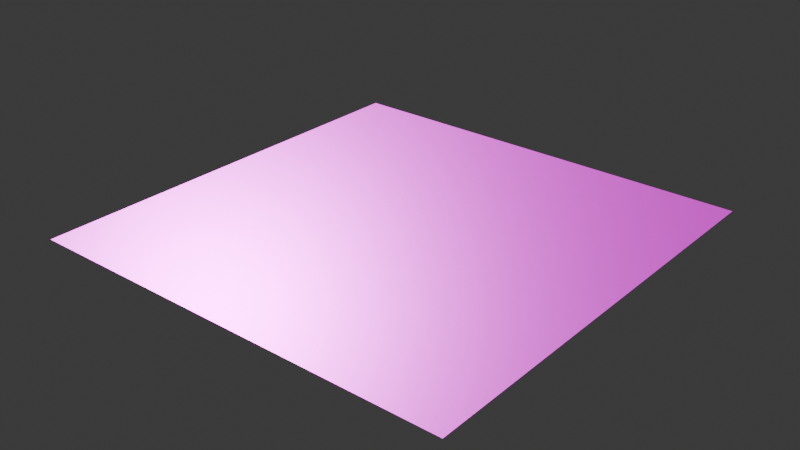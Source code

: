 # Source: ceiliing.blend  (saved by Blender 4.3.34; exported with 4.5.12 LTS)
import bpy
from mathutils import Matrix  # noqa: F401  (used for matrix-valued properties, if any)

bpy.ops.wm.read_factory_settings(use_empty=True)
scene = bpy.context.scene
scene.name = 'Scene'

# ---- collections
col_collection = bpy.data.collections.new('Collection'); scene.collection.children.link(col_collection)

# ---- images (referenced by path relative to the original .blend; pixels are not part of the script)
import os
ASSET_DIR = os.environ.get("B2B_ASSET_DIR", "")  # directory of the original .blend (textures are referenced by path, not embedded)
HERE = os.path.dirname(os.path.abspath(__file__))  # packed textures are extracted next to this script under _unpacked/

def load_image(name, relpath, width, height, colorspace="sRGB"):
    """Load a texture the original file referenced (path relative to the .blend, or extracted next to this script)."""
    p = next((c for c in (os.path.join(HERE, relpath), os.path.join(ASSET_DIR, relpath)) if relpath and os.path.exists(c)), "")
    if p:
        img = bpy.data.images.load(p, check_existing=True)
        img.name = name
    else:  # same state as the original file: an image datablock whose file is absent (Cycles renders it pink)
        img = bpy.data.images.new(name, width, height)
        img.source = "FILE"
        img.filepath = "//" + (relpath or name)
    img.colorspace_settings.name = colorspace
    return img
img_poliigon_plasterpainted_7664_basecolor_2k_jpg = load_image('Poliigon_PlasterPainted_7664_BaseColor_2K_jpg', 'Poliigon_PlasterPainted_7664_BaseColor.jpg', 1024, 1024, 'sRGB')
img_poliigon_plasterpainted_7664_displacement_2k_tiff = load_image('Poliigon_PlasterPainted_7664_Displacement_2K_tiff', 'Poliigon_PlasterPainted_7664_Displacement.tiff', 1024, 1024, 'Non-Color')
img_poliigon_plasterpainted_7664_metallic_2k_jpg = load_image('Poliigon_PlasterPainted_7664_Metallic_2K_jpg', 'Poliigon_PlasterPainted_7664_Metallic.jpg', 1024, 1024, 'Non-Color')
img_poliigon_plasterpainted_7664_normal_2k_png = load_image('Poliigon_PlasterPainted_7664_Normal_2K_png', 'Poliigon_PlasterPainted_7664_Normal.png', 1024, 1024, 'Non-Color')
img_poliigon_plasterpainted_7664_roughness_2k_jpg = load_image('Poliigon_PlasterPainted_7664_Roughness_2K_jpg', 'Poliigon_PlasterPainted_7664_Roughness.jpg', 1024, 1024, 'Non-Color')

# ---- materials (node trees are filled in below, after node groups)
mat_poliigon_plasterpainted_7664_2k = bpy.data.materials.new('Poliigon_PlasterPainted_7664_2K')

# ---- node groups
ng_simple_uv_mapping = bpy.data.node_groups.new('.simple_uv_mapping', 'ShaderNodeTree')
_s = ng_simple_uv_mapping.interface.new_socket(name='UV', in_out='OUTPUT', socket_type='NodeSocketVector')
_s = ng_simple_uv_mapping.interface.new_socket(name='UV', in_out='INPUT', socket_type='NodeSocketVector')
_s = ng_simple_uv_mapping.interface.new_socket(name='Scale', in_out='INPUT', socket_type='NodeSocketFloat')
_s = ng_simple_uv_mapping.interface.new_socket(name='Rotation', in_out='INPUT', socket_type='NodeSocketFloat')
_s = ng_simple_uv_mapping.interface.new_socket(name='Translate X', in_out='INPUT', socket_type='NodeSocketFloat')
_s = ng_simple_uv_mapping.interface.new_socket(name='Translate Y', in_out='INPUT', socket_type='NodeSocketFloat')
_s = ng_simple_uv_mapping.interface.new_socket(name='Aspect Ratio', in_out='INPUT', socket_type='NodeSocketFloat')
_N = ng_simple_uv_mapping.nodes; _L = ng_simple_uv_mapping.links
n0 = _N.new('NodeGroupInput'); n0.name = 'Group Input'; n0.location = (0, 0)
n1 = _N.new('NodeGroupOutput'); n1.name = 'Group Output'; n1.location = (1250, 0)
n2 = _N.new('ShaderNodeVectorMath'); n2.name = 'Scale (Multiply)'; n2.location = (250, 0)
n2.label = 'Scale (Multiply)'
n2.operation = 'MULTIPLY'
n3 = _N.new('ShaderNodeCombineXYZ'); n3.name = 'Aspect Ratio Factor'; n3.location = (250, -350)
n3.label = 'Aspect Ratio Factor'
n3.inputs[0].default_value = 1.0
n3.inputs[2].default_value = 1.0
n4 = _N.new('ShaderNodeVectorMath'); n4.name = 'Aspect Ration (Multiply)'; n4.location = (500, 0)
n4.label = 'Aspect Ration (Multiply)'
n4.operation = 'MULTIPLY'
n5 = _N.new('ShaderNodeCombineXYZ'); n5.name = 'Translation Offset'; n5.location = (500, -350)
n5.label = 'Translation Offset'
n6 = _N.new('ShaderNodeVectorMath'); n6.name = 'Translation (Add)'; n6.location = (750, 0)
n6.label = 'Translation (Add)'
n7 = _N.new('ShaderNodeMath'); n7.name = 'Math'; n7.location = (750, -350)
n7.operation = 'RADIANS'
n8 = _N.new('ShaderNodeVectorRotate'); n8.name = 'Vector Rotate'; n8.location = (1000, 0)
_L.new(n0.outputs[0], n2.inputs[0])
_L.new(n0.outputs[1], n2.inputs[1])
_L.new(n0.outputs[5], n3.inputs[1])
_L.new(n0.outputs[3], n5.inputs[0])
_L.new(n0.outputs[4], n5.inputs[1])
_L.new(n0.outputs[2], n7.inputs[0])
_L.new(n2.outputs[0], n4.inputs[0])
_L.new(n3.outputs[0], n4.inputs[1])
_L.new(n4.outputs[0], n6.inputs[0])
_L.new(n5.outputs[0], n6.inputs[1])
_L.new(n6.outputs[0], n8.inputs[0])
_L.new(n7.outputs[0], n8.inputs[3])
_L.new(n8.outputs[0], n1.inputs[0])
n1.is_active_output = True

# ---- material node trees
mat_poliigon_plasterpainted_7664_2k.use_nodes = True; mat_poliigon_plasterpainted_7664_2k.node_tree.nodes.clear()
_N = mat_poliigon_plasterpainted_7664_2k.node_tree.nodes; _L = mat_poliigon_plasterpainted_7664_2k.node_tree.links
n0 = _N.new('ShaderNodeBsdfPrincipled'); n0.name = 'Principled BSDF'; n0.location = (-50, 300)
n0.distribution = 'GGX'
n0.subsurface_method = 'RANDOM_WALK_SKIN'
n1 = _N.new('ShaderNodeOutputMaterial'); n1.name = 'Material Output'; n1.location = (300, 300)
n2 = _N.new('NodeFrame'); n2.name = 'Textures'; n2.location = (-681, 340)
n2.label = 'Textures'
n2.width = 301
n3 = _N.new('ShaderNodeTexImage'); n3.name = 'BaseColor'; n3.location = (31, -40)
n3.label = 'BaseColor'
n3.image = img_poliigon_plasterpainted_7664_basecolor_2k_jpg
n4 = _N.new('ShaderNodeTexImage'); n4.name = 'Displacement'; n4.location = (31, -1440)
n4.label = 'Displacement'
n4.image = img_poliigon_plasterpainted_7664_displacement_2k_tiff
n4.interpolation = 'Cubic'
n5 = _N.new('ShaderNodeTexImage'); n5.name = 'Metallic'; n5.location = (31, -390)
n5.label = 'Metallic'
n5.image = img_poliigon_plasterpainted_7664_metallic_2k_jpg
n6 = _N.new('ShaderNodeTexImage'); n6.name = 'Normal'; n6.location = (31, -1090)
n6.label = 'Normal'
n6.image = img_poliigon_plasterpainted_7664_normal_2k_png
n7 = _N.new('ShaderNodeTexImage'); n7.name = 'Roughness'; n7.location = (31, -740)
n7.label = 'Roughness'
n7.image = img_poliigon_plasterpainted_7664_roughness_2k_jpg
n8 = _N.new('ShaderNodeDisplacement'); n8.name = 'Displacement.001'; n8.location = (-300, -1100)
n8.inputs[2].default_value = 0.2
n9 = _N.new('ShaderNodeNormalMap'); n9.name = 'Normal Map'; n9.location = (-300, -750)
n10 = _N.new('NodeFrame'); n10.name = 'Texture Projection/Mapping'; n10.location = (-1281, 340)
n10.label = 'Texture Projection/Mapping'
n10.width = 561
n11 = _N.new('ShaderNodeTexCoord'); n11.name = 'Texture Coordinate'; n11.location = (31, -40)
n12 = _N.new('ShaderNodeGroup'); n12.name = '.simple_uv_mapping'; n12.location = (281, -40)
n12.label = '.simple_uv_mapping'
n12.width = 250
n12.node_tree = ng_simple_uv_mapping
n12.inputs[1].default_value = 1.0
n12.inputs[2].default_value = 0.0
n12.inputs[3].default_value = 0.0
n12.inputs[4].default_value = 0.0
n12.inputs[5].default_value = 1.0
n3.parent = n2
n4.parent = n2
n5.parent = n2
n6.parent = n2
n7.parent = n2
n11.parent = n10
n12.parent = n10
_L.new(n0.outputs[0], n1.inputs[0])
_L.new(n3.outputs[0], n0.inputs[0])
_L.new(n4.outputs[0], n8.inputs[0])
_L.new(n5.outputs[0], n0.inputs[1])
_L.new(n6.outputs[0], n9.inputs[1])
_L.new(n9.outputs[0], n0.inputs[5])
_L.new(n7.outputs[0], n0.inputs[2])
_L.new(n11.outputs[2], n12.inputs[0])
_L.new(n12.outputs[0], n3.inputs[0])
_L.new(n12.outputs[0], n4.inputs[0])
_L.new(n12.outputs[0], n5.inputs[0])
_L.new(n12.outputs[0], n6.inputs[0])
_L.new(n12.outputs[0], n7.inputs[0])
n1.is_active_output = True

# ---- world
world_world = bpy.data.worlds.new('World'); scene.world = world_world
world_world.use_nodes = True; world_world.node_tree.nodes.clear()
_N = world_world.node_tree.nodes; _L = world_world.node_tree.links
n0 = _N.new('ShaderNodeOutputWorld'); n0.name = 'World Output'; n0.location = (300, 300)
n1 = _N.new('ShaderNodeBackground'); n1.name = 'Background'; n1.location = (10, 300)
n1.inputs[0].default_value = (0.05088, 0.05088, 0.05088, 1.0)
_L.new(n1.outputs[0], n0.inputs[0])
n0.is_active_output = True
world_world.color = (0.05088, 0.05088, 0.05088)
world_world.sun_shadow_jitter_overblur = 0.0

# ---- meshes
me_plane = bpy.data.meshes.new('Plane')
me_plane.from_pydata([(-1.0, -1.0, 0.0), (1.0, -1.0, 0.0), (-1.0, 1.0, 0.0), (1.0, 1.0, 0.0)], [], [(0, 1, 3, 2)])
_uv = me_plane.uv_layers.new(name='UVMap')
_uv.uv.foreach_set('vector', [0.0, 0.0, 1.0, 0.0, 1.0, 1.0, 0.0, 1.0])
me_plane.materials.append(mat_poliigon_plasterpainted_7664_2k)
me_plane.update()

# ---- objects
ob_plane = bpy.data.objects.new('Plane', me_plane)

# ---- transforms, parenting, visibility, modifiers, constraints
ob_plane.location = (0.0, 0.0, 0.0)

# ---- collection membership
col_collection.objects.link(ob_plane)

# ---- scene / render settings (as saved in the file)
scene.frame_start = 1; scene.frame_end = 250; scene.frame_set(1)
scene.render.engine = 'BLENDER_EEVEE_NEXT'
bpy.context.view_layer.update()

# ---- added for rendering (the .blend has no active camera and no usable light): camera, sun
cam_auto = bpy.data.cameras.new('AutoCamera')
cam_auto.lens = 50.0
cam_auto.sensor_width = 36.0
cam_auto.clip_end = 1000.0
ob_auto_camera = bpy.data.objects.new('AutoCamera', cam_auto)
scene.collection.objects.link(ob_auto_camera)
ob_auto_camera.location = (2.61693, -3.14032, 2.09354)
ob_auto_camera.rotation_euler = (1.09748, -7.21219e-08, 0.694738)
scene.camera = ob_auto_camera
light_auto_sun = bpy.data.lights.new('AutoSun', 'SUN')
light_auto_sun.energy = 3.0
light_auto_sun.angle = 0.0523599
ob_auto_sun = bpy.data.objects.new('AutoSun', light_auto_sun)
scene.collection.objects.link(ob_auto_sun)
ob_auto_sun.rotation_euler = (0.872665, 0.174533, 0.523599)
bpy.context.view_layer.update()
